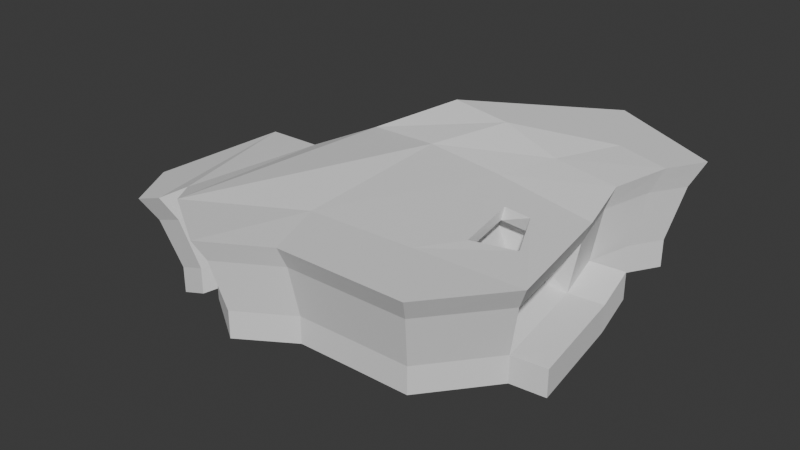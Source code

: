 # Source: LevelGeo.blend  (saved by Blender 5.0.119; exported with 4.5.12 LTS)
import bpy
from mathutils import Matrix  # noqa: F401  (used for matrix-valued properties, if any)

bpy.ops.wm.read_factory_settings(use_empty=True)
scene = bpy.context.scene
scene.name = 'Scene'

# ---- collections
col_collection = bpy.data.collections.new('Collection'); scene.collection.children.link(col_collection)

# ---- world
world_world = bpy.data.worlds.new('World'); scene.world = world_world
world_world.use_nodes = True; world_world.node_tree.nodes.clear()
_N = world_world.node_tree.nodes; _L = world_world.node_tree.links
n0 = _N.new('ShaderNodeOutputWorld'); n0.name = 'World Output'; n0.location = (200, 100)
n1 = _N.new('ShaderNodeBackground'); n1.name = 'Background'; n1.location = (-200, 100)
n1.inputs[0].default_value = (0.05088, 0.05088, 0.05088, 1.0)
_L.new(n1.outputs[0], n0.inputs[0])
n0.is_active_output = True
world_world.color = (0.05088, 0.05088, 0.05088)
world_world.sun_shadow_jitter_overblur = 0.0

# ---- meshes
me_plane = bpy.data.meshes.new('Plane')
me_plane.from_pydata([(-0.8585, -2.095, 0.4694), (0.9786, -1.632, 0.3852), (-1.538, -1.659, 0.4694), (1.214, -0.458, 0.4109), (-1.434, 0.8513, 0.3852), (1.005, 0.009247, 0.4571), (0.6998, 2.063, 0.7345), (1.876, 1.438, 0.7345), (-0.3547, -1.632, 0.3852), (0.312, -1.632, 0.3852), (0.7867, -0.5745, 0.4143), (-0.6062, -0.9635, 0.3852), (0.7133, 0.04996, 0.4586), (-0.5685, 0.6651, 0.4937), (1.484, 1.646, 0.7345), (1.092, 1.854, 0.7345), (1.429, 0.6654, 0.6376), (1.662, 1.077, 0.7345), (-0.01149, 1.659, 0.7345), (-0.7228, 1.255, 0.7345), (0.0007138, 1.076, 0.7345), (0.5463, 1.465, 0.7345), (0.7051, 0.845, 0.6376), (1.104, 1.271, 0.7345), (-2.382, -1.453, 0.1356), (-2.672, -0.9159, 0.1356), (-1.842, -1.294, 0.3628), (-2.044, -1.473, 0.2542), (-2.431, 0.3858, 0.2175), (-1.872, 0.3966, 0.2177), (-1.353, -1.448, -0.5581), (-0.7764, -1.833, -0.5579), (0.2602, -1.419, -0.6324), (0.8451, -1.419, -0.6324), (1.376, -0.7652, -0.6323), (-0.5465, -0.8317, -0.6324), (-0.5026, 0.6279, -0.5333), (-1.251, 0.7729, -0.6304), (1.28, 0.2367, -0.5467), (-0.3296, -1.423, -0.6323), (0.9444, 1.64, -0.326), (0.6005, 1.822, -0.326), (1.448, 0.9691, -0.3255), (1.632, 1.274, -0.326), (-0.6308, 1.158, -0.3179), (0.4157, -0.7972, -0.6323), (0.2721, 0.4842, -0.5333), (1.288, 1.457, -0.326), (0.4645, 1.305, -0.3258), (0.9568, 1.14, -0.3255), (1.249, 0.6329, -0.4059), (-0.02353, 1.468, -0.326), (-0.007929, 0.9877, -0.3223), (0.61, 0.791, -0.4059), (-2.325, -0.784, -0.8475), (-2.072, -1.255, -0.8475), (-1.617, 0.3539, -0.7739), (-2.123, 0.349, -0.7776), (-1.78, -1.278, -0.7447), (-1.593, -1.129, -0.6471), (-0.7764, -1.833, -0.2812), (-0.82, -1.972, 0.2471), (0.8451, -1.419, -0.3547), (0.9156, -1.531, 0.1662), (-1.45, -1.558, 0.2429), (-1.353, -1.448, -0.2822), (1.376, -0.7652, -0.3547), (1.323, -0.5188, 0.2071), (-1.251, 0.7729, -0.355), (-1.348, 0.8144, 0.1677), (1.28, 0.2367, -0.2696), (1.052, 0.09223, 0.2643), (0.6005, 1.822, -0.04845), (0.6513, 1.945, 0.487), (1.632, 1.274, -0.04814), (1.758, 1.358, 0.4893), (-0.3296, -1.423, -0.355), (-0.3429, -1.534, 0.1683), (0.2876, -1.532, 0.1667), (0.2602, -1.419, -0.3548), (1.288, 1.457, -0.048), (1.388, 1.554, 0.4872), (1.02, 1.749, 0.4864), (0.9444, 1.64, -0.0481), (1.249, 0.6329, -0.1289), (1.343, 0.65, 0.4051), (1.56, 1.026, 0.4928), (1.448, 0.9691, -0.04801), (-0.02353, 1.468, -0.04907), (-0.01733, 1.566, 0.4884), (-0.6802, 1.21, 0.5035), (-0.6308, 1.158, -0.04193), (-2.072, -1.255, -0.5725), (-2.229, -1.356, -0.07612), (-2.502, -0.8512, -0.07524), (-2.325, -0.784, -0.5719), (-1.593, -1.129, -0.3722), (-1.72, -1.213, 0.1393), (-1.915, -1.377, 0.03568), (-1.78, -1.278, -0.4702), (-2.123, 0.349, -0.5017), (-2.282, 0.368, 0.003857), (-1.75, 0.3762, 0.008482), (-1.617, 0.3539, -0.4982), (0.8431, -0.777, -0.2216), (0.7848, -0.6387, 0.301), (0.7566, 0.1232, -0.1451), (0.7225, -0.009529, 0.3551), (1.584, -0.8947, 0.3852), (1.469, 0.2265, 0.4802), (0.4888, -0.9291, 0.3852), (0.3207, 0.5, 0.4937), (1.38, 0.2314, 0.2562), (1.485, -0.8332, 0.1647), (0.5355, 0.1345, 0.3944), (0.6302, -0.822, 0.3122), (1.73, -0.7343, -0.6323), (1.634, 0.2676, -0.5467), (1.73, -0.7343, -0.3547), (1.634, 0.2676, -0.2696)], [], [(9, 1, 108, 110), (5, 12, 107, 71), (23, 17, 7, 14), (18, 21, 15, 6), (21, 23, 14, 15), (2, 11, 13, 4), (11, 110, 111, 13), (0, 8, 11, 2), (8, 9, 110, 11), (13, 111, 22, 20), (20, 22, 23, 21), (4, 13, 20, 19), (19, 20, 21, 18), (111, 109, 16, 22), (22, 16, 17, 23), (28, 27, 26, 29), (2, 4, 29, 26), (27, 28, 25, 24), (32, 45, 34, 33), (45, 46, 38, 34), (49, 47, 43, 42), (51, 41, 40, 48), (48, 40, 47, 49), (30, 37, 36, 35), (35, 36, 46, 45), (31, 30, 35, 39), (39, 35, 45, 32), (36, 52, 53, 46), (52, 48, 49, 53), (37, 44, 52, 36), (44, 51, 48, 52), (46, 53, 50, 38), (53, 49, 42, 50), (57, 56, 59, 58), (30, 59, 56, 37), (58, 55, 54, 57), (65, 60, 61, 64), (79, 62, 63, 78), (62, 66, 113, 63), (10, 105, 107, 12), (60, 76, 77, 61), (83, 72, 73, 82), (87, 74, 75, 86), (91, 68, 69, 90), (76, 79, 78, 77), (74, 80, 81, 75), (80, 83, 82, 81), (70, 84, 85, 112), (84, 87, 86, 85), (72, 88, 89, 73), (88, 91, 90, 89), (95, 92, 93, 94), (103, 100, 101, 102), (99, 96, 97, 98), (96, 65, 64, 97), (68, 103, 102, 69), (92, 99, 98, 93), (100, 95, 94, 101), (0, 2, 64, 61), (60, 65, 30, 31), (8, 0, 61, 77), (76, 60, 31, 39), (1, 9, 78, 63), (62, 79, 32, 33), (108, 1, 63, 113), (66, 62, 33, 34), (65, 96, 59, 30), (2, 26, 97, 64), (109, 108, 113, 112), (70, 66, 118, 119), (4, 19, 90, 69), (68, 91, 44, 37), (103, 68, 37, 56), (29, 4, 69, 102), (16, 109, 112, 85), (66, 34, 116, 118), (6, 15, 82, 73), (72, 83, 40, 41), (18, 6, 73, 89), (88, 72, 41, 51), (7, 17, 86, 75), (74, 87, 42, 43), (14, 7, 75, 81), (80, 74, 43, 47), (9, 8, 77, 78), (79, 76, 39, 32), (15, 14, 81, 82), (83, 80, 47, 40), (17, 16, 85, 86), (87, 84, 50, 42), (91, 88, 51, 44), (19, 18, 89, 90), (99, 92, 55, 58), (92, 95, 54, 55), (27, 24, 93, 98), (24, 25, 94, 93), (95, 100, 57, 54), (25, 28, 101, 94), (96, 99, 58, 59), (26, 27, 98, 97), (100, 103, 56, 57), (28, 29, 102, 101), (104, 106, 114, 115), (66, 70, 106, 104), (113, 66, 104, 115), (70, 112, 114, 106), (5, 3, 108, 109), (3, 10, 110, 108), (12, 5, 109, 111), (10, 12, 111, 110), (67, 71, 112, 113), (107, 105, 115, 114), (105, 67, 113, 115), (71, 107, 114, 112), (3, 5, 71, 67), (10, 3, 67, 105), (119, 118, 116, 117), (34, 38, 117, 116), (117, 38, 70, 119), (50, 84, 70, 38)])
_uv = me_plane.uv_layers.new(name='UVMap')
_uv.uv.foreach_set('vector', [0.5649, 0.1407, 0.7115, 0.1407, 0.8446, 0.3028, 0.6038, 0.2952, 0.7174, 0.5992, 0.6532, 0.5995, 0.6552, 0.5767, 0.7276, 0.5568, 0.7391, 0.7791, 0.8617, 0.7364, 0.9088, 0.8157, 0.8226, 0.8615, 0.4938, 0.8644, 0.6164, 0.8217, 0.7364, 0.9073, 0.6502, 0.9532, 0.6164, 0.8217, 0.7391, 0.7791, 0.8226, 0.8615, 0.7364, 0.9073, 0.158, 0.1348, 0.363, 0.2877, 0.3713, 0.6458, 0.1809, 0.6868, 0.363, 0.2877, 0.6038, 0.2952, 0.5668, 0.6095, 0.3713, 0.6458, 0.3075, 0.03888, 0.4183, 0.1407, 0.363, 0.2877, 0.158, 0.1348, 0.4183, 0.1407, 0.5649, 0.1407, 0.6038, 0.2952, 0.363, 0.2877, 0.3713, 0.6458, 0.5668, 0.6095, 0.6513, 0.6854, 0.4964, 0.7361, 0.4964, 0.7361, 0.6513, 0.6854, 0.7391, 0.7791, 0.6164, 0.8217, 0.1809, 0.6868, 0.3713, 0.6458, 0.4964, 0.7361, 0.3373, 0.7756, 0.3373, 0.7756, 0.4964, 0.7361, 0.6164, 0.8217, 0.4938, 0.8644, 0.5668, 0.6095, 0.8194, 0.5494, 0.8104, 0.6459, 0.6513, 0.6854, 0.6513, 0.6854, 0.8104, 0.6459, 0.8617, 0.7364, 0.7391, 0.7791, -0.03829, 0.5844, 0.04672, 0.1756, 0.09127, 0.215, 0.08469, 0.5868, 0.158, 0.1348, 0.1809, 0.6868, 0.08469, 0.5868, 0.09127, 0.215, 0.04672, 0.1756, -0.03829, 0.5844, -0.09121, 0.2981, -0.02762, 0.18, 0.5535, 0.1875, 0.5877, 0.3242, 0.7989, 0.3313, 0.6821, 0.1875, 0.5877, 0.3242, 0.5561, 0.606, 0.7778, 0.5516, 0.7989, 0.3313, 0.7067, 0.7502, 0.7796, 0.8199, 0.8552, 0.7797, 0.8147, 0.7127, 0.4911, 0.8224, 0.6283, 0.9003, 0.704, 0.8601, 0.5984, 0.7865, 0.5984, 0.7865, 0.704, 0.8601, 0.7796, 0.8199, 0.7067, 0.7502, 0.1987, 0.1811, 0.2211, 0.6695, 0.3858, 0.6376, 0.3761, 0.3166, 0.3761, 0.3166, 0.3858, 0.6376, 0.5561, 0.606, 0.5877, 0.3242, 0.3256, 0.09636, 0.1987, 0.1811, 0.3761, 0.3166, 0.4238, 0.1866, 0.4238, 0.1866, 0.3761, 0.3166, 0.5877, 0.3242, 0.5535, 0.1875, 0.3858, 0.6376, 0.4945, 0.7167, 0.6304, 0.6735, 0.5561, 0.606, 0.4945, 0.7167, 0.5984, 0.7865, 0.7067, 0.7502, 0.6304, 0.6735, 0.2211, 0.6695, 0.3576, 0.7541, 0.4945, 0.7167, 0.3858, 0.6376, 0.3576, 0.7541, 0.4911, 0.8224, 0.5984, 0.7865, 0.4945, 0.7167, 0.5561, 0.606, 0.6304, 0.6735, 0.7709, 0.6387, 0.7778, 0.5516, 0.6304, 0.6735, 0.7067, 0.7502, 0.8147, 0.7127, 0.7709, 0.6387, 0.02949, 0.5763, 0.1406, 0.5774, 0.146, 0.2513, 0.1049, 0.2185, 0.1987, 0.1811, 0.146, 0.2513, 0.1406, 0.5774, 0.2211, 0.6695, 0.1049, 0.2185, 0.04073, 0.2235, -0.01506, 0.3271, 0.02949, 0.5763, 0.1987, 0.4366, 0.3256, 0.4368, 0.316, 0.553, 0.1774, 0.5521, 0.5535, 0.4206, 0.6821, 0.4206, 0.6976, 0.5352, 0.5595, 0.5353, 0.1875, 0.4206, 0.3313, 0.4206, 0.3163, 0.5349, 0.1628, 0.5352, 0.3732, 0.5898, 0.3591, 0.5648, 0.4974, 0.5767, 0.5105, 0.5995, 0.3256, 0.4368, 0.4238, 0.4206, 0.4209, 0.5357, 0.316, 0.553, 0.704, 0.4881, 0.6283, 0.488, 0.6395, 0.6057, 0.7205, 0.6056, 0.7127, 0.4881, 0.7797, 0.4881, 0.7983, 0.6063, 0.7251, 0.607, 0.3576, 0.4894, 0.2211, 0.4206, 0.1998, 0.5355, 0.3467, 0.6094, 0.4238, 0.4206, 0.5535, 0.4206, 0.5595, 0.5353, 0.4209, 0.5357, 0.8552, 0.4881, 0.7796, 0.4881, 0.8016, 0.6058, 0.8829, 0.6063, 0.7796, 0.4881, 0.704, 0.4881, 0.7205, 0.6056, 0.8016, 0.6058, 0.5516, 0.4394, 0.6387, 0.4703, 0.6425, 0.5877, 0.5504, 0.555, 0.6387, 0.4703, 0.7127, 0.4881, 0.7251, 0.607, 0.6425, 0.5877, 0.6283, 0.488, 0.4911, 0.4879, 0.4925, 0.606, 0.6395, 0.6057, 0.4911, 0.4879, 0.3576, 0.4894, 0.3467, 0.6094, 0.4925, 0.606, 0.3271, 0.3729, 0.2235, 0.3727, 0.2014, 0.4819, 0.3124, 0.4821, 0.1406, 0.3891, 0.02949, 0.3883, -0.00551, 0.4995, 0.1114, 0.5005, 0.1049, 0.3952, 0.146, 0.4168, 0.1181, 0.5293, 0.07524, 0.5065, 0.2513, 0.4168, 0.1811, 0.4366, 0.1569, 0.5521, 0.2328, 0.5293, 0.6695, 0.4206, 0.5774, 0.3891, 0.5823, 0.5005, 0.6786, 0.5355, 0.04073, 0.3727, 0.1049, 0.3952, 0.07524, 0.5065, 0.006051, 0.4819, 0.5763, 0.3883, 0.3271, 0.3729, 0.3124, 0.4821, 0.5805, 0.4995, 0.3075, 0.6019, 0.158, 0.6019, 0.1774, 0.5521, 0.316, 0.553, 0.3256, 0.4368, 0.1987, 0.4366, 0.1987, 0.3759, 0.3256, 0.376, 0.4183, 0.5834, 0.3075, 0.6019, 0.316, 0.553, 0.4209, 0.5357, 0.4238, 0.4206, 0.3256, 0.4368, 0.3256, 0.376, 0.4238, 0.3596, 0.7115, 0.5834, 0.5649, 0.5834, 0.5595, 0.5353, 0.6976, 0.5352, 0.6821, 0.4206, 0.5535, 0.4206, 0.5535, 0.3596, 0.6821, 0.3596, 0.3028, 0.5834, 0.1407, 0.5834, 0.1628, 0.5352, 0.3163, 0.5349, 0.3313, 0.4206, 0.1875, 0.4206, 0.1875, 0.3596, 0.3313, 0.3596, 0.1811, 0.4366, 0.2513, 0.4168, 0.2513, 0.3563, 0.1811, 0.3759, 0.158, 0.6019, 0.09127, 0.5784, 0.1181, 0.5293, 0.1774, 0.5521, 0.5494, 0.6043, 0.3028, 0.5834, 0.3163, 0.5349, 0.5504, 0.555, 0.7778, 0.5516, 0.7989, 0.3313, 0.8767, 0.3381, 0.8555, 0.5584, 0.1809, 0.5834, 0.3373, 0.6602, 0.3467, 0.6094, 0.1998, 0.5355, 0.2211, 0.4206, 0.3576, 0.4894, 0.3576, 0.4287, 0.2211, 0.36, 0.5774, 0.3891, 0.6695, 0.4206, 0.6695, 0.36, 0.5774, 0.3285, 0.08469, 0.5465, 0.1809, 0.5834, 0.1998, 0.5355, 0.1114, 0.5005, 0.6459, 0.6389, 0.5494, 0.6043, 0.5504, 0.555, 0.6425, 0.5877, 0.7989, 0.4206, 0.7989, 0.3596, 0.8767, 0.3596, 0.8767, 0.4206, 0.6502, 0.6602, 0.7364, 0.6602, 0.7205, 0.6056, 0.6395, 0.6057, 0.6283, 0.488, 0.704, 0.4881, 0.704, 0.427, 0.6283, 0.427, 0.4938, 0.6602, 0.6502, 0.6602, 0.6395, 0.6057, 0.4925, 0.606, 0.4911, 0.4879, 0.6283, 0.488, 0.6283, 0.427, 0.4911, 0.427, 0.8157, 0.6602, 0.7364, 0.6602, 0.7251, 0.607, 0.7983, 0.6063, 0.7797, 0.4881, 0.7127, 0.4881, 0.7127, 0.4271, 0.7797, 0.427, 0.8226, 0.6602, 0.9088, 0.6602, 0.8829, 0.6063, 0.8016, 0.6058, 0.7796, 0.4881, 0.8552, 0.4881, 0.8552, 0.427, 0.7796, 0.427, 0.5649, 0.5834, 0.4183, 0.5834, 0.4209, 0.5357, 0.5595, 0.5353, 0.5535, 0.4206, 0.4238, 0.4206, 0.4238, 0.3596, 0.5535, 0.3596, 0.7364, 0.6602, 0.8226, 0.6602, 0.8016, 0.6058, 0.7205, 0.6056, 0.704, 0.4881, 0.7796, 0.4881, 0.7796, 0.427, 0.704, 0.427, 0.7364, 0.6602, 0.6459, 0.6389, 0.6425, 0.5877, 0.7251, 0.607, 0.7127, 0.4881, 0.6387, 0.4703, 0.6387, 0.4094, 0.7127, 0.4271, 0.3576, 0.4894, 0.4911, 0.4879, 0.4911, 0.427, 0.3576, 0.4287, 0.3373, 0.6602, 0.4938, 0.6602, 0.4925, 0.606, 0.3467, 0.6094, 0.1049, 0.3952, 0.04073, 0.3727, 0.04073, 0.3123, 0.1049, 0.3349, 0.2235, 0.3727, 0.3271, 0.3729, 0.3271, 0.3123, 0.2235, 0.3123, 0.04672, 0.5546, -0.02762, 0.5285, 0.006051, 0.4819, 0.07524, 0.5065, 0.18, 0.5285, 0.2981, 0.5285, 0.3124, 0.4821, 0.2014, 0.4819, 0.3271, 0.3729, 0.5763, 0.3883, 0.5763, 0.3277, 0.3271, 0.3123, 0.2981, 0.5285, 0.5844, 0.5465, 0.5805, 0.4995, 0.3124, 0.4821, 0.146, 0.4168, 0.1049, 0.3952, 0.1049, 0.3349, 0.146, 0.3563, 0.09127, 0.5784, 0.04672, 0.5546, 0.07524, 0.5065, 0.1181, 0.5293, 0.02949, 0.3883, 0.1406, 0.3891, 0.1406, 0.3285, 0.02949, 0.3277, -0.03829, 0.5465, 0.08469, 0.5465, 0.1114, 0.5005, -0.00551, 0.4995, 0.3287, 0.4499, 0.5266, 0.4667, 0.5291, 0.5854, 0.3188, 0.5673, 0.7989, 0.3313, 0.7778, 0.5516, 0.6627, 0.5266, 0.6817, 0.3287, 0.8229, 0.5349, 0.7989, 0.4206, 0.6817, 0.4499, 0.6349, 0.5673, 0.7778, 0.4394, 0.7997, 0.555, 0.6141, 0.5854, 0.6627, 0.4667, 0.7174, 0.5016, 0.7633, 0.3988, 0.8446, 0.3028, 0.8194, 0.5494, 0.7633, 0.3988, 0.6693, 0.3732, 0.6038, 0.2952, 0.8446, 0.3028, 0.6532, 0.5105, 0.7174, 0.5016, 0.8194, 0.5494, 0.5668, 0.6095, 0.6693, 0.3732, 0.6532, 0.5105, 0.5668, 0.6095, 0.6038, 0.2952, 0.7872, 0.3855, 0.7276, 0.5198, 0.7997, 0.5504, 0.8229, 0.3163, 0.6552, 0.4974, 0.6689, 0.3591, 0.6349, 0.3188, 0.6141, 0.5291, 0.6689, 0.3591, 0.7872, 0.3855, 0.8229, 0.3163, 0.6349, 0.3188, 0.7276, 0.5198, 0.6552, 0.4974, 0.6141, 0.5291, 0.7997, 0.5504, 0.3988, 0.589, 0.5016, 0.5992, 0.5198, 0.5568, 0.3855, 0.5442, 0.6693, 0.5898, 0.7633, 0.589, 0.7872, 0.5442, 0.6689, 0.5648, 0.5584, 0.4394, 0.3381, 0.4206, 0.3381, 0.3596, 0.5584, 0.3784, 0.7989, 0.3313, 0.7778, 0.5516, 0.8555, 0.5584, 0.8767, 0.3381, 0.8555, 0.3784, 0.7778, 0.3784, 0.7778, 0.4394, 0.8555, 0.4394, 0.6387, 0.4094, 0.6387, 0.4703, 0.5516, 0.4394, 0.5516, 0.3784])
me_plane.update()
me_plane_001 = bpy.data.meshes.new('Plane.001')
me_plane_001.from_pydata([(-0.1612, -0.2135, -0.2089), (-0.1924, 0.1826, -0.06813), (-0.1612, -0.2135, 0.06817), (-0.1924, 0.1826, 0.2089), (0.1924, -0.1826, -0.2089), (0.1612, 0.2135, -0.06813), (0.1924, -0.1826, 0.06817), (0.1612, 0.2135, 0.2089)], [], [(7, 6, 4, 5), (3, 2, 6, 7), (1, 3, 7, 5), (0, 1, 5, 4), (4, 6, 2, 0), (1, 0, 2, 3)])
_uv = me_plane_001.uv_layers.new(name='UVMap')
_uv.uv.foreach_set('vector', [0.7135, 0.7089, 0.3174, 0.5682, 0.3174, 0.2911, 0.7135, 0.4319, 0.3076, 0.6826, 0.3388, 0.2865, 0.6924, 0.3174, 0.6612, 0.7135, 0.3076, 0.4319, 0.3076, 0.7089, 0.6612, 0.7089, 0.6612, 0.4319, 0.3388, 0.2865, 0.3076, 0.6826, 0.6612, 0.7135, 0.6924, 0.3174, 0.6924, 0.2911, 0.6924, 0.5682, 0.3388, 0.5682, 0.3388, 0.2911, 0.6826, 0.4319, 0.2865, 0.2911, 0.2865, 0.5682, 0.6826, 0.7089])
me_plane_001.update()

# ---- objects
ob_island = bpy.data.objects.new('Island', me_plane)
ob_movingblock = bpy.data.objects.new('MovingBlock', me_plane_001)

# ---- transforms, parenting, visibility, modifiers, constraints
ob_island.location = (0.02137, 0.6317, -0.3852)
ob_movingblock.location = (1.463, 1.082, -0.7229)

# ---- collection membership
col_collection.objects.link(ob_island)
col_collection.objects.link(ob_movingblock)

# ---- scene / render settings (as saved in the file)
scene.frame_start = 1; scene.frame_end = 250; scene.frame_set(1)
scene.render.engine = 'BLENDER_EEVEE_NEXT'
scene.render.bake_bias = 0.0
scene.render.bake_samples = 0
scene.cycles.sampling_pattern = 'TABULATED_SOBOL'
scene.eevee.use_volume_custom_range = False
bpy.context.view_layer.update()

# ---- added for rendering (the .blend has no active camera and no usable light): camera, sun
cam_auto = bpy.data.cameras.new('AutoCamera')
cam_auto.lens = 50.0
cam_auto.sensor_width = 36.0
cam_auto.clip_end = 1000.0
ob_auto_camera = bpy.data.objects.new('AutoCamera', cam_auto)
scene.collection.objects.link(ob_auto_camera)
ob_auto_camera.location = (5.5092, -6.44712, 4.26685)
ob_auto_camera.rotation_euler = (1.09748, -7.21219e-08, 0.694738)
scene.camera = ob_auto_camera
light_auto_sun = bpy.data.lights.new('AutoSun', 'SUN')
light_auto_sun.energy = 3.0
light_auto_sun.angle = 0.0523599
ob_auto_sun = bpy.data.objects.new('AutoSun', light_auto_sun)
scene.collection.objects.link(ob_auto_sun)
ob_auto_sun.rotation_euler = (0.872665, 0.174533, 0.523599)
bpy.context.view_layer.update()
